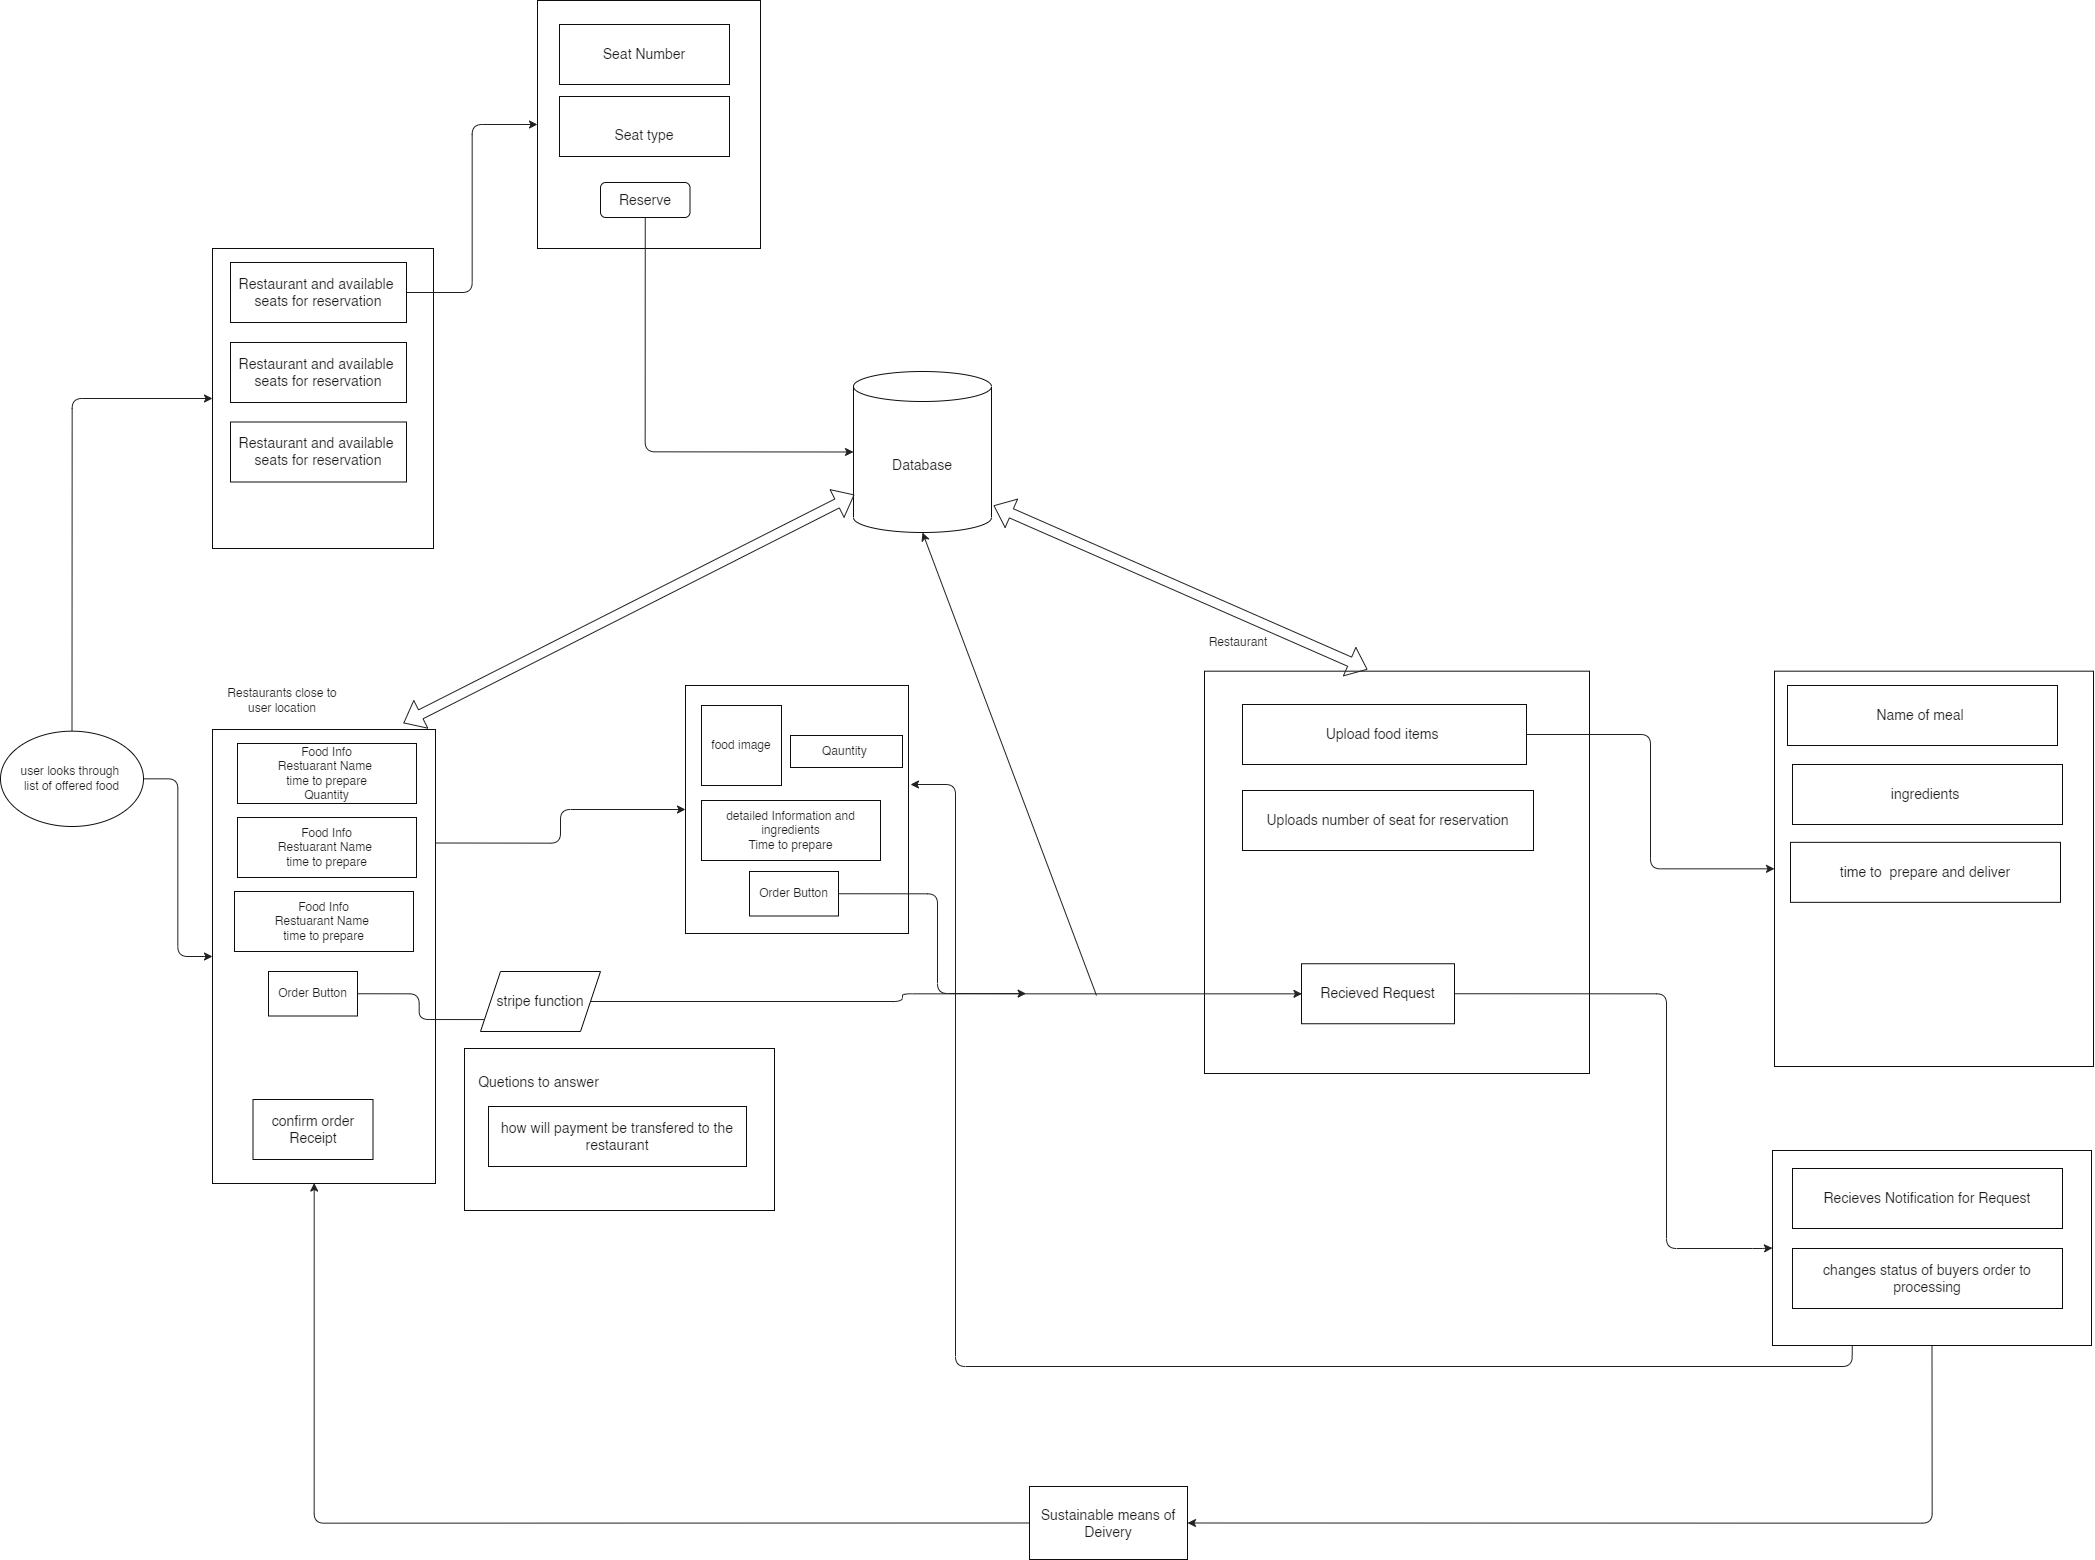

The diagram above was exported from draw.io. Its source (the exported page's mxGraphModel, read from the mxfile embedded in the PNG):
<mxGraphModel dx="4247" dy="3590" grid="0" gridSize="10" guides="1" tooltips="1" connect="1" arrows="1" fold="1" page="1" pageScale="1" pageWidth="850" pageHeight="1100" background="#ffffff" math="0" shadow="0">
  <root>
    <mxCell id="0" />
    <mxCell id="1" parent="0" />
    <mxCell id="2" value="" style="rounded=0;whiteSpace=wrap;html=1;fillColor=#FFFFFF;strokeColor=#0d0d0d;" vertex="1" parent="1">
      <mxGeometry x="486" y="99" width="223" height="248" as="geometry" />
    </mxCell>
    <mxCell id="6" style="edgeStyle=orthogonalEdgeStyle;html=1;exitX=1;exitY=0.5;exitDx=0;exitDy=0;entryX=0;entryY=0.5;entryDx=0;entryDy=0;strokeColor=#212121;" edge="1" parent="1" source="3" target="4">
      <mxGeometry relative="1" as="geometry" />
    </mxCell>
    <mxCell id="56" style="edgeStyle=orthogonalEdgeStyle;html=1;exitX=0.5;exitY=0;exitDx=0;exitDy=0;entryX=0;entryY=0.5;entryDx=0;entryDy=0;strokeColor=#212121;fontSize=14;fontColor=#1b1818;" edge="1" parent="1" source="3" target="48">
      <mxGeometry relative="1" as="geometry" />
    </mxCell>
    <mxCell id="3" value="&lt;font color=&quot;#1b1818&quot;&gt;user looks through &lt;br&gt;list of offered food&lt;/font&gt;" style="ellipse;whiteSpace=wrap;html=1;strokeColor=#0d0d0d;fillColor=#FFFFFF;" vertex="1" parent="1">
      <mxGeometry x="-199" y="144.67" width="143" height="95.33" as="geometry" />
    </mxCell>
    <mxCell id="13" style="edgeStyle=orthogonalEdgeStyle;html=1;exitX=1;exitY=0.25;exitDx=0;exitDy=0;strokeColor=#212121;fontColor=#1b1818;" edge="1" parent="1" source="4" target="2">
      <mxGeometry relative="1" as="geometry" />
    </mxCell>
    <mxCell id="4" value="" style="rounded=0;whiteSpace=wrap;html=1;fillColor=#FFFFFF;strokeColor=#0d0d0d;" vertex="1" parent="1">
      <mxGeometry x="13" y="143" width="223" height="454" as="geometry" />
    </mxCell>
    <mxCell id="7" value="Food Info&lt;br&gt;Restuarant Name&amp;nbsp;&lt;br&gt;time to prepare&lt;br&gt;Quantity" style="rounded=0;whiteSpace=wrap;html=1;strokeColor=#0d0d0d;fontColor=#1b1818;fillColor=#FFFFFF;" vertex="1" parent="1">
      <mxGeometry x="38" y="157" width="179" height="60" as="geometry" />
    </mxCell>
    <mxCell id="8" value="Restaurants close to user location" style="text;html=1;strokeColor=none;fillColor=none;align=center;verticalAlign=middle;whiteSpace=wrap;rounded=0;fontColor=#1b1818;" vertex="1" parent="1">
      <mxGeometry x="15" y="99" width="136" height="30" as="geometry" />
    </mxCell>
    <mxCell id="11" value="Food Info&lt;br&gt;Restuarant Name&amp;nbsp;&lt;br&gt;time to prepare" style="rounded=0;whiteSpace=wrap;html=1;strokeColor=#0d0d0d;fontColor=#1b1818;fillColor=#FFFFFF;" vertex="1" parent="1">
      <mxGeometry x="38" y="231" width="179" height="60" as="geometry" />
    </mxCell>
    <mxCell id="12" value="Food Info&lt;br&gt;Restuarant Name&amp;nbsp;&lt;br&gt;time to prepare" style="rounded=0;whiteSpace=wrap;html=1;strokeColor=#0d0d0d;fontColor=#1b1818;fillColor=#FFFFFF;" vertex="1" parent="1">
      <mxGeometry x="35" y="305" width="179" height="60" as="geometry" />
    </mxCell>
    <mxCell id="14" value="food image" style="whiteSpace=wrap;html=1;aspect=fixed;strokeColor=#0d0d0d;fontColor=#1b1818;fillColor=#FFFFFF;" vertex="1" parent="1">
      <mxGeometry x="502" y="119" width="80" height="80" as="geometry" />
    </mxCell>
    <mxCell id="15" value="detailed Information and ingredients&lt;br&gt;Time to prepare" style="rounded=0;whiteSpace=wrap;html=1;strokeColor=#0d0d0d;fontColor=#1b1818;fillColor=#FFFFFF;" vertex="1" parent="1">
      <mxGeometry x="502" y="214" width="179" height="60" as="geometry" />
    </mxCell>
    <mxCell id="16" value="" style="rounded=0;whiteSpace=wrap;html=1;strokeColor=#0d0d0d;fontColor=#1b1818;fillColor=#FFFFFF;" vertex="1" parent="1">
      <mxGeometry x="1005" y="84.67" width="385" height="402.33" as="geometry" />
    </mxCell>
    <mxCell id="17" value="Restaurant" style="text;html=1;strokeColor=none;fillColor=none;align=center;verticalAlign=middle;whiteSpace=wrap;rounded=0;fontColor=#1b1818;" vertex="1" parent="1">
      <mxGeometry x="1002" y="41" width="74" height="30" as="geometry" />
    </mxCell>
    <mxCell id="20" style="edgeStyle=orthogonalEdgeStyle;html=1;exitX=1;exitY=0.5;exitDx=0;exitDy=0;entryX=0.253;entryY=0.802;entryDx=0;entryDy=0;entryPerimeter=0;strokeColor=#212121;fontSize=14;fontColor=#1b1818;startArrow=none;" edge="1" parent="1" source="24" target="16">
      <mxGeometry relative="1" as="geometry" />
    </mxCell>
    <mxCell id="18" value="Order Button" style="rounded=0;whiteSpace=wrap;html=1;strokeColor=#0d0d0d;fontColor=#1b1818;fillColor=#FFFFFF;" vertex="1" parent="1">
      <mxGeometry x="69" y="385" width="89" height="44.5" as="geometry" />
    </mxCell>
    <mxCell id="30" style="edgeStyle=orthogonalEdgeStyle;html=1;exitX=1;exitY=0.5;exitDx=0;exitDy=0;strokeColor=#212121;fontSize=14;fontColor=#1b1818;" edge="1" parent="1" source="19" target="21">
      <mxGeometry relative="1" as="geometry" />
    </mxCell>
    <mxCell id="19" value="&lt;font style=&quot;font-size: 14px;&quot;&gt;Upload food items&amp;nbsp;&lt;/font&gt;" style="rounded=0;whiteSpace=wrap;html=1;strokeColor=#0d0d0d;fontColor=#1b1818;fillColor=#FFFFFF;" vertex="1" parent="1">
      <mxGeometry x="1043" y="118" width="284" height="60" as="geometry" />
    </mxCell>
    <mxCell id="21" value="" style="rounded=0;whiteSpace=wrap;html=1;strokeColor=#0d0d0d;fontSize=14;fontColor=#1b1818;fillColor=#FFFFFF;" vertex="1" parent="1">
      <mxGeometry x="1575" y="84.67" width="319" height="395.33" as="geometry" />
    </mxCell>
    <mxCell id="23" style="edgeStyle=orthogonalEdgeStyle;html=1;exitX=1;exitY=0.5;exitDx=0;exitDy=0;strokeColor=#212121;fontSize=14;fontColor=#1b1818;" edge="1" parent="1" source="22">
      <mxGeometry relative="1" as="geometry">
        <mxPoint x="826.6093472567468" y="407.1182972301135" as="targetPoint" />
        <Array as="points">
          <mxPoint x="738" y="307" />
          <mxPoint x="738" y="407" />
        </Array>
      </mxGeometry>
    </mxCell>
    <mxCell id="22" value="Order Button" style="rounded=0;whiteSpace=wrap;html=1;strokeColor=#0d0d0d;fontColor=#1b1818;fillColor=#FFFFFF;" vertex="1" parent="1">
      <mxGeometry x="550" y="285" width="89" height="44.5" as="geometry" />
    </mxCell>
    <mxCell id="25" value="" style="edgeStyle=orthogonalEdgeStyle;html=1;exitX=1;exitY=0.5;exitDx=0;exitDy=0;entryX=0.253;entryY=0.802;entryDx=0;entryDy=0;entryPerimeter=0;strokeColor=#212121;fontSize=14;fontColor=#1b1818;endArrow=none;" edge="1" parent="1" source="18" target="24">
      <mxGeometry relative="1" as="geometry">
        <mxPoint x="158" y="407.25" as="sourcePoint" />
        <mxPoint x="1102.4049999999997" y="407.3386599999999" as="targetPoint" />
      </mxGeometry>
    </mxCell>
    <mxCell id="24" value="stripe function" style="shape=parallelogram;perimeter=parallelogramPerimeter;whiteSpace=wrap;html=1;fixedSize=1;strokeColor=#0d0d0d;fontSize=14;fontColor=#1b1818;fillColor=#FFFFFF;" vertex="1" parent="1">
      <mxGeometry x="281" y="385" width="120" height="60" as="geometry" />
    </mxCell>
    <mxCell id="26" value="" style="rounded=0;whiteSpace=wrap;html=1;strokeColor=#0d0d0d;fontSize=14;fontColor=#1b1818;fillColor=#FFFFFF;" vertex="1" parent="1">
      <mxGeometry x="265" y="462" width="310" height="162" as="geometry" />
    </mxCell>
    <mxCell id="27" value="Quetions to answer" style="text;html=1;strokeColor=none;fillColor=none;align=center;verticalAlign=middle;whiteSpace=wrap;rounded=0;fontSize=14;fontColor=#1b1818;" vertex="1" parent="1">
      <mxGeometry x="278" y="481" width="123" height="30" as="geometry" />
    </mxCell>
    <mxCell id="28" value="how will payment be transfered to the restaurant" style="rounded=0;whiteSpace=wrap;html=1;strokeColor=#0d0d0d;fontSize=14;fontColor=#1b1818;fillColor=#FFFFFF;" vertex="1" parent="1">
      <mxGeometry x="289" y="520" width="258" height="60" as="geometry" />
    </mxCell>
    <mxCell id="35" style="edgeStyle=orthogonalEdgeStyle;html=1;exitX=1;exitY=0.5;exitDx=0;exitDy=0;entryX=0;entryY=0.5;entryDx=0;entryDy=0;strokeColor=#212121;fontSize=14;fontColor=#1b1818;" edge="1" parent="1" source="29" target="34">
      <mxGeometry relative="1" as="geometry">
        <Array as="points">
          <mxPoint x="1467" y="407" />
          <mxPoint x="1467" y="662" />
          <mxPoint x="1563" y="662" />
        </Array>
      </mxGeometry>
    </mxCell>
    <mxCell id="29" value="Recieved Request" style="rounded=0;whiteSpace=wrap;html=1;strokeColor=#0d0d0d;fontSize=14;fontColor=#1b1818;fillColor=#FFFFFF;" vertex="1" parent="1">
      <mxGeometry x="1102" y="377.25" width="153" height="60" as="geometry" />
    </mxCell>
    <mxCell id="31" value="Name of meal&amp;nbsp;" style="rounded=0;whiteSpace=wrap;html=1;strokeColor=#0d0d0d;fontSize=14;fontColor=#1b1818;fillColor=#FFFFFF;" vertex="1" parent="1">
      <mxGeometry x="1588" y="99" width="270" height="60" as="geometry" />
    </mxCell>
    <mxCell id="32" value="ingredients&amp;nbsp;" style="rounded=0;whiteSpace=wrap;html=1;strokeColor=#0d0d0d;fontSize=14;fontColor=#1b1818;fillColor=#FFFFFF;" vertex="1" parent="1">
      <mxGeometry x="1593" y="178" width="270" height="60" as="geometry" />
    </mxCell>
    <mxCell id="33" value="time to&amp;nbsp; prepare and deliver" style="rounded=0;whiteSpace=wrap;html=1;strokeColor=#0d0d0d;fontSize=14;fontColor=#1b1818;fillColor=#FFFFFF;" vertex="1" parent="1">
      <mxGeometry x="1591" y="255.84" width="270" height="60" as="geometry" />
    </mxCell>
    <mxCell id="38" style="edgeStyle=orthogonalEdgeStyle;html=1;exitX=0.25;exitY=1;exitDx=0;exitDy=0;strokeColor=#212121;fontSize=14;fontColor=#1b1818;" edge="1" parent="1" source="34">
      <mxGeometry relative="1" as="geometry">
        <mxPoint x="711" y="198" as="targetPoint" />
        <Array as="points">
          <mxPoint x="1653" y="780" />
          <mxPoint x="756" y="780" />
          <mxPoint x="756" y="198" />
        </Array>
      </mxGeometry>
    </mxCell>
    <mxCell id="44" style="edgeStyle=orthogonalEdgeStyle;html=1;exitX=0.5;exitY=1;exitDx=0;exitDy=0;strokeColor=#212121;fontSize=14;fontColor=#1b1818;entryX=1;entryY=0.5;entryDx=0;entryDy=0;" edge="1" parent="1" source="34" target="43">
      <mxGeometry relative="1" as="geometry" />
    </mxCell>
    <mxCell id="34" value="" style="rounded=0;whiteSpace=wrap;html=1;strokeColor=#0d0d0d;fontSize=14;fontColor=#1b1818;fillColor=#FFFFFF;" vertex="1" parent="1">
      <mxGeometry x="1573" y="564" width="319" height="195" as="geometry" />
    </mxCell>
    <mxCell id="36" value="Recieves Notification for Request" style="rounded=0;whiteSpace=wrap;html=1;strokeColor=#0d0d0d;fontSize=14;fontColor=#1b1818;fillColor=#FFFFFF;" vertex="1" parent="1">
      <mxGeometry x="1593" y="582" width="270" height="60" as="geometry" />
    </mxCell>
    <mxCell id="37" value="changes status of buyers order to processing" style="rounded=0;whiteSpace=wrap;html=1;strokeColor=#0d0d0d;fontSize=14;fontColor=#1b1818;fillColor=#FFFFFF;" vertex="1" parent="1">
      <mxGeometry x="1593" y="662" width="270" height="60" as="geometry" />
    </mxCell>
    <mxCell id="39" value="Database" style="shape=cylinder3;whiteSpace=wrap;html=1;boundedLbl=1;backgroundOutline=1;size=15;strokeColor=#0d0d0d;fontSize=14;fontColor=#1b1818;fillColor=#FFFFFF;" vertex="1" parent="1">
      <mxGeometry x="654" y="-215" width="138" height="161" as="geometry" />
    </mxCell>
    <mxCell id="40" value="" style="shape=flexArrow;endArrow=classic;startArrow=classic;html=1;strokeColor=#212121;fontSize=14;fontColor=#1b1818;" edge="1" parent="1">
      <mxGeometry width="100" height="100" relative="1" as="geometry">
        <mxPoint x="1168" y="83" as="sourcePoint" />
        <mxPoint x="794" y="-81" as="targetPoint" />
      </mxGeometry>
    </mxCell>
    <mxCell id="42" value="" style="shape=flexArrow;endArrow=classic;startArrow=classic;html=1;strokeColor=#212121;fontSize=14;fontColor=#1b1818;entryX=0.007;entryY=0.765;entryDx=0;entryDy=0;entryPerimeter=0;exitX=0.856;exitY=-0.014;exitDx=0;exitDy=0;exitPerimeter=0;" edge="1" parent="1" source="4" target="39">
      <mxGeometry width="100" height="100" relative="1" as="geometry">
        <mxPoint x="430" y="127" as="sourcePoint" />
        <mxPoint x="530" y="27" as="targetPoint" />
      </mxGeometry>
    </mxCell>
    <mxCell id="45" style="edgeStyle=orthogonalEdgeStyle;html=1;exitX=0;exitY=0.5;exitDx=0;exitDy=0;entryX=0.456;entryY=0.999;entryDx=0;entryDy=0;entryPerimeter=0;strokeColor=#212121;fontSize=14;fontColor=#1b1818;" edge="1" parent="1" source="43" target="4">
      <mxGeometry relative="1" as="geometry" />
    </mxCell>
    <mxCell id="43" value="Sustainable means of Deivery" style="rounded=0;whiteSpace=wrap;html=1;strokeColor=#0d0d0d;fontSize=14;fontColor=#1b1818;fillColor=#FFFFFF;" vertex="1" parent="1">
      <mxGeometry x="830" y="900" width="158" height="73" as="geometry" />
    </mxCell>
    <mxCell id="46" value="confirm order Receipt" style="rounded=0;whiteSpace=wrap;html=1;strokeColor=#0d0d0d;fontSize=14;fontColor=#1b1818;fillColor=#FFFFFF;" vertex="1" parent="1">
      <mxGeometry x="53.5" y="513" width="120" height="60" as="geometry" />
    </mxCell>
    <mxCell id="47" value="Uploads number of seat for reservation" style="rounded=0;whiteSpace=wrap;html=1;strokeColor=#0d0d0d;fontSize=14;fontColor=#1b1818;fillColor=#FFFFFF;" vertex="1" parent="1">
      <mxGeometry x="1043" y="204" width="291" height="60" as="geometry" />
    </mxCell>
    <mxCell id="48" value="" style="rounded=0;whiteSpace=wrap;html=1;strokeColor=#0d0d0d;fontSize=14;fontColor=#1b1818;fillColor=#FFFFFF;" vertex="1" parent="1">
      <mxGeometry x="13" y="-338" width="221" height="300" as="geometry" />
    </mxCell>
    <mxCell id="53" style="edgeStyle=orthogonalEdgeStyle;html=1;exitX=1;exitY=0.5;exitDx=0;exitDy=0;entryX=0;entryY=0.5;entryDx=0;entryDy=0;strokeColor=#212121;fontSize=14;fontColor=#1b1818;" edge="1" parent="1" source="49" target="52">
      <mxGeometry relative="1" as="geometry" />
    </mxCell>
    <mxCell id="49" value="Restaurant and available&amp;nbsp;&lt;br&gt;seats for reservation" style="rounded=0;whiteSpace=wrap;html=1;strokeColor=#0d0d0d;fontSize=14;fontColor=#1b1818;fillColor=#FFFFFF;" vertex="1" parent="1">
      <mxGeometry x="31" y="-324" width="176" height="60" as="geometry" />
    </mxCell>
    <mxCell id="50" value="Restaurant and available&amp;nbsp;&lt;br&gt;seats for reservation" style="rounded=0;whiteSpace=wrap;html=1;strokeColor=#0d0d0d;fontSize=14;fontColor=#1b1818;fillColor=#FFFFFF;" vertex="1" parent="1">
      <mxGeometry x="31" y="-244" width="176" height="60" as="geometry" />
    </mxCell>
    <mxCell id="51" value="Restaurant and available&amp;nbsp;&lt;br&gt;seats for reservation" style="rounded=0;whiteSpace=wrap;html=1;strokeColor=#0d0d0d;fontSize=14;fontColor=#1b1818;fillColor=#FFFFFF;" vertex="1" parent="1">
      <mxGeometry x="31" y="-164.5" width="176" height="60" as="geometry" />
    </mxCell>
    <mxCell id="52" value="" style="rounded=0;whiteSpace=wrap;html=1;fillColor=#FFFFFF;strokeColor=#0d0d0d;" vertex="1" parent="1">
      <mxGeometry x="338" y="-586" width="223" height="248" as="geometry" />
    </mxCell>
    <mxCell id="54" value="Seat Number" style="rounded=0;whiteSpace=wrap;html=1;strokeColor=#0d0d0d;fontSize=14;fontColor=#1b1818;fillColor=#FFFFFF;" vertex="1" parent="1">
      <mxGeometry x="360" y="-562" width="170" height="60" as="geometry" />
    </mxCell>
    <mxCell id="55" value="&lt;br&gt;Seat type" style="rounded=0;whiteSpace=wrap;html=1;strokeColor=#0d0d0d;fontSize=14;fontColor=#1b1818;fillColor=#FFFFFF;" vertex="1" parent="1">
      <mxGeometry x="360" y="-490" width="170" height="60" as="geometry" />
    </mxCell>
    <mxCell id="60" value="" style="endArrow=classic;html=1;strokeColor=#212121;fontSize=14;fontColor=#1b1818;entryX=0.5;entryY=1;entryDx=0;entryDy=0;entryPerimeter=0;" edge="1" parent="1" target="39">
      <mxGeometry width="50" height="50" relative="1" as="geometry">
        <mxPoint x="897" y="409" as="sourcePoint" />
        <mxPoint x="523" y="209" as="targetPoint" />
      </mxGeometry>
    </mxCell>
    <mxCell id="65" style="edgeStyle=orthogonalEdgeStyle;html=1;exitX=0.5;exitY=1;exitDx=0;exitDy=0;strokeColor=#212121;fontSize=14;fontColor=#1b1818;entryX=0;entryY=0.5;entryDx=0;entryDy=0;entryPerimeter=0;" edge="1" parent="1" source="62" target="39">
      <mxGeometry relative="1" as="geometry">
        <mxPoint x="417.8851776123047" y="-152.34490966796875" as="targetPoint" />
      </mxGeometry>
    </mxCell>
    <mxCell id="62" value="Reserve" style="rounded=1;whiteSpace=wrap;html=1;strokeColor=#0d0d0d;fontSize=14;fontColor=#1b1818;fillColor=#FFFFFF;" vertex="1" parent="1">
      <mxGeometry x="401" y="-404" width="89.5" height="35" as="geometry" />
    </mxCell>
    <mxCell id="66" value="Qauntity&amp;nbsp;" style="rounded=0;whiteSpace=wrap;html=1;strokeColor=#0d0d0d;fontColor=#1b1818;fillColor=#FFFFFF;" vertex="1" parent="1">
      <mxGeometry x="591" y="149" width="112" height="32" as="geometry" />
    </mxCell>
  </root>
</mxGraphModel>